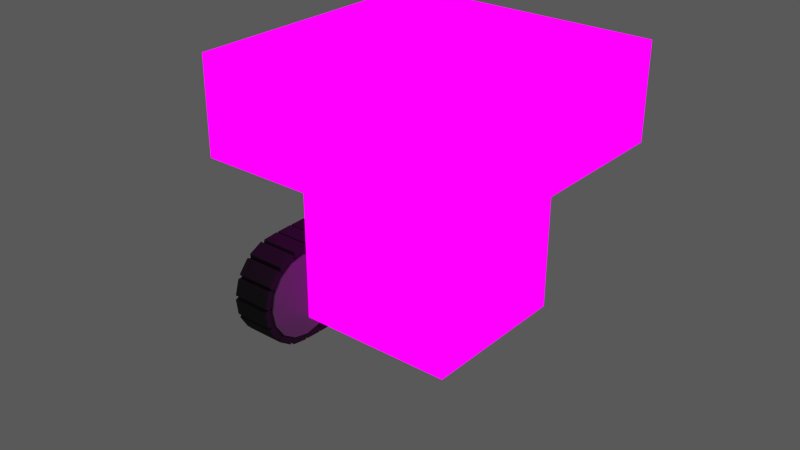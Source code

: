 # Source: Placel-4.blend  (saved by Blender 2.75.0; exported with 4.5.12 LTS)
import bpy
from mathutils import Matrix  # noqa: F401  (used for matrix-valued properties, if any)

bpy.ops.wm.read_factory_settings(use_empty=True)
scene = bpy.context.scene
scene.name = 'Scene'

# ---- collections
col_collection_1 = bpy.data.collections.new('Collection 1'); scene.collection.children.link(col_collection_1)
col_collection_1.hide_render = True
col_collection_1.hide_viewport = True
col_collection_2 = bpy.data.collections.new('Collection 2'); scene.collection.children.link(col_collection_2)
col_collection_3 = bpy.data.collections.new('Collection 3'); scene.collection.children.link(col_collection_3)

# ---- images (referenced by path relative to the original .blend; pixels are not part of the script)
import os
ASSET_DIR = os.environ.get("B2B_ASSET_DIR", "")  # directory of the original .blend (textures are referenced by path, not embedded)
HERE = os.path.dirname(os.path.abspath(__file__))  # packed textures are extracted next to this script under _unpacked/

def load_image(name, relpath, width, height, colorspace="sRGB"):
    """Load a texture the original file referenced (path relative to the .blend, or extracted next to this script)."""
    p = next((c for c in (os.path.join(HERE, relpath), os.path.join(ASSET_DIR, relpath)) if relpath and os.path.exists(c)), "")
    if p:
        img = bpy.data.images.load(p, check_existing=True)
        img.name = name
    else:  # same state as the original file: an image datablock whose file is absent (Cycles renders it pink)
        img = bpy.data.images.new(name, width, height)
        img.source = "FILE"
        img.filepath = "//" + (relpath or name)
    img.colorspace_settings.name = colorspace
    return img
img_untitled_001 = load_image('Untitled.001', 'WheelColor.png', 1024, 1024, 'sRGB')
img_bodyhead = load_image('BodyHead', 'BodyHead.png', 1024, 1024, 'sRGB')
img_treads = load_image('Treads', '', 1024, 1024, 'sRGB')

# ---- materials (node trees are filled in below, after node groups)
mat_rims = bpy.data.materials.new('Rims')
mat_rims.alpha_threshold = 0.0
mat_rims.diffuse_color = (0.2203, 0.2203, 0.2203, 1.0)
mat_rims.roughness = 0.5
mat_rims.specular_intensity = 0.0
mat_body = bpy.data.materials.new('Body')
mat_body.alpha_threshold = 0.0
mat_body.roughness = 0.5
mat_eyes = bpy.data.materials.new('Eyes')
mat_eyes.alpha_threshold = 0.0
mat_eyes.roughness = 0.5
mat_rubbertread = bpy.data.materials.new('RubberTread')
mat_rubbertread.alpha_threshold = 0.0
mat_rubbertread.diffuse_color = (0.04203, 0.04203, 0.04203, 1.0)
mat_rubbertread.roughness = 0.5
mat_rubbertread.specular_intensity = 0.0

# ---- material node trees
mat_body.use_nodes = True; mat_body.node_tree.nodes.clear()
_N = mat_body.node_tree.nodes; _L = mat_body.node_tree.links
n0 = _N.new('ShaderNodeOutputMaterial'); n0.name = 'Material Output'; n0.location = (300, 300)
n1 = _N.new('ShaderNodeBsdfDiffuse'); n1.name = 'Diffuse BSDF'; n1.location = (10, 300)
n1.inputs[0].default_value = (0.3757, 0.2973, 0.217, 1.0)
n2 = _N.new('ShaderNodeTexImage'); n2.name = 'Image Texture'; n2.location = (-299, 351)
n2.width = 140
n2.image = img_bodyhead
n3 = _N.new('ShaderNodeEmission'); n3.name = 'Emission'; n3.location = (37, 414)
_L.new(n2.outputs[0], n3.inputs[0])
_L.new(n3.outputs[0], n0.inputs[0])
n0.is_active_output = True
mat_eyes.use_nodes = True; mat_eyes.node_tree.nodes.clear()
_N = mat_eyes.node_tree.nodes; _L = mat_eyes.node_tree.links
n0 = _N.new('ShaderNodeOutputMaterial'); n0.name = 'Material Output'; n0.location = (300, 300)
n1 = _N.new('ShaderNodeBsdfDiffuse'); n1.name = 'Diffuse BSDF'; n1.location = (10, 300)
n1.inputs[0].default_value = (1.0, 0.8027, 0.0, 1.0)
n2 = _N.new('ShaderNodeTexImage'); n2.name = 'Image Texture'; n2.location = (-299, 351)
n2.width = 140
n2.image = img_bodyhead
n3 = _N.new('ShaderNodeEmission'); n3.name = 'Emission'; n3.location = (-31, 432)
_L.new(n2.outputs[0], n3.inputs[0])
_L.new(n3.outputs[0], n0.inputs[0])
n0.is_active_output = True

# ---- world
world_world = bpy.data.worlds.new('World'); scene.world = world_world
world_world.use_nodes = True; world_world.node_tree.nodes.clear()
_N = world_world.node_tree.nodes; _L = world_world.node_tree.links
n0 = _N.new('ShaderNodeOutputWorld'); n0.name = 'World Output'; n0.location = (300, 300)
n1 = _N.new('ShaderNodeBackground'); n1.name = 'Background'; n1.location = (10, 300)
n1.inputs[0].default_value = (1.0, 0.9916, 0.9916, 1.0)
n1.inputs[1].default_value = 0.1
_L.new(n1.outputs[0], n0.inputs[0])
n0.is_active_output = True
world_world.color = (0.05088, 0.05088, 0.05088)
world_world.use_sun_shadow = False
world_world.sun_shadow_jitter_overblur = 0.0
world_world.cycles.sampling_method = 'MANUAL'
world_world.cycles.sample_map_resolution = 256
world_world.light_settings.ao_factor = 0.3

# ---- meshes
me_cylinder_002 = bpy.data.meshes.new('Cylinder.002')
me_cylinder_002.from_pydata([(-0.1695, 0.4507, 3.353e-08), (0.3655, 0.535, 9.313e-08), (-0.1695, 0.4164, -0.1725), (0.3655, 0.4943, -0.2047), (-0.1695, 0.3187, -0.3187), (0.3655, 0.3783, -0.3783), (-0.1695, 0.1725, -0.4164), (0.3655, 0.2047, -0.4943), (-0.1695, 0.0, -0.4507), (0.3655, 0.0, -0.535), (-0.1695, -0.1725, -0.4164), (0.3655, -0.2047, -0.4943), (-0.1695, -0.3187, -0.3187), (0.3655, -0.3783, -0.3783), (-0.1695, -0.4164, -0.1725), (0.3655, -0.4943, -0.2047), (-0.1695, -0.4507, -5.588e-08), (0.3655, -0.535, 3.353e-08), (-0.1695, -0.4164, 0.1725), (0.3655, -0.4943, 0.2047), (-0.1695, -0.3187, 0.3187), (0.3655, -0.3783, 0.3783), (-0.1695, -0.1725, 0.4164), (0.3655, -0.2047, 0.4943), (-0.1695, 0.0, 0.4507), (0.3655, 0.0, 0.535), (-0.1695, 0.1725, 0.4164), (0.3655, 0.2047, 0.4943), (-0.1695, 0.3187, 0.3187), (0.3655, 0.3783, 0.3783), (-0.1695, 0.4164, 0.1725), (0.3655, 0.4943, 0.2047), (-0.1695, 0.535, 3.353e-08), (-0.1695, 0.4943, -0.2047), (-0.1695, 0.3783, -0.3783), (-0.1695, 0.2047, -0.4943), (-0.1695, 0.0, -0.535), (-0.1695, -0.2047, -0.4943), (-0.1695, -0.3783, -0.3783), (-0.1695, -0.4943, -0.2047), (-0.1695, -0.535, -5.588e-08), (-0.1695, -0.4943, 0.2047), (-0.1695, -0.3783, 0.3783), (-0.1695, -0.2047, 0.4943), (-0.1695, 0.0, 0.535), (-0.1695, 0.2047, 0.4943), (-0.1695, 0.3783, 0.3783), (-0.1695, 0.4943, 0.2047), (0.02928, 0.1847, 9.313e-08), (0.02928, 0.1707, -0.0707), (0.02928, 0.1306, -0.1306), (0.02928, 0.0707, -0.1707), (0.02928, 0.0, -0.1847), (0.02928, -0.0707, -0.1707), (0.02928, -0.1306, -0.1306), (0.02928, -0.1707, -0.0707), (0.02928, -0.1847, -5.588e-08), (0.02928, -0.1707, 0.0707), (0.02928, -0.1306, 0.1306), (0.02928, -0.0707, 0.1707), (0.02928, -1.192e-07, 0.1847), (0.02928, 0.0707, 0.1707), (0.02928, 0.1306, 0.1306), (0.02928, 0.1707, 0.0707), (0.02928, 0.4507, 3.353e-08), (0.02928, 0.4164, -0.1725), (0.02928, 0.3187, -0.3187), (0.02928, 0.1725, -0.4164), (0.02928, 0.0, -0.4507), (0.02928, -0.1725, -0.4164), (0.02928, -0.3187, -0.3187), (0.02928, -0.4164, -0.1725), (0.02928, -0.4507, -5.588e-08), (0.02928, -0.4164, 0.1725), (0.02928, -0.3187, 0.3187), (0.02928, -0.1725, 0.4164), (0.02928, 0.0, 0.4507), (0.02928, 0.1725, 0.4164), (0.02928, 0.3187, 0.3187), (0.02928, 0.4164, 0.1725), (-0.08502, 0.1847, 3.353e-08), (-0.08502, 0.1707, -0.0707), (-0.08502, 0.1306, -0.1306), (-0.08502, 0.0707, -0.1707), (-0.08502, 0.0, -0.1847), (-0.08502, -0.0707, -0.1707), (-0.08502, -0.1306, -0.1306), (-0.08502, -0.1707, -0.0707), (-0.08502, -0.1847, -8.568e-08), (-0.08502, -0.1707, 0.0707), (-0.08502, -0.1306, 0.1306), (-0.08502, -0.0707, 0.1707), (-0.08502, -5.96e-08, 0.1847), (-0.08502, 0.0707, 0.1707), (-0.08502, 0.1306, 0.1306), (-0.08502, 0.1707, 0.0707)], [], [(32, 1, 3, 33), (33, 3, 5, 34), (34, 5, 7, 35), (35, 7, 9, 36), (36, 9, 11, 37), (37, 11, 13, 38), (38, 13, 15, 39), (39, 15, 17, 40), (40, 17, 19, 41), (41, 19, 21, 42), (42, 21, 23, 43), (43, 23, 25, 44), (44, 25, 27, 45), (45, 27, 29, 46), (3, 1, 31, 29, 27, 25, 23, 21, 19, 17, 15, 13, 11, 9, 7, 5), (47, 31, 1, 32), (46, 29, 31, 47), (2, 0, 32, 33), (4, 2, 33, 34), (6, 4, 34, 35), (8, 6, 35, 36), (10, 8, 36, 37), (12, 10, 37, 38), (14, 12, 38, 39), (16, 14, 39, 40), (18, 16, 40, 41), (20, 18, 41, 42), (22, 20, 42, 43), (24, 22, 43, 44), (26, 24, 44, 45), (28, 26, 45, 46), (30, 28, 46, 47), (0, 30, 47, 32), (52, 53, 85, 84), (24, 26, 77, 76), (26, 28, 78, 77), (0, 2, 65, 64), (28, 30, 79, 78), (2, 4, 66, 65), (30, 0, 64, 79), (4, 6, 67, 66), (6, 8, 68, 67), (8, 10, 69, 68), (10, 12, 70, 69), (12, 14, 71, 70), (14, 16, 72, 71), (16, 18, 73, 72), (18, 20, 74, 73), (20, 22, 75, 74), (22, 24, 76, 75), (49, 48, 64, 65), (50, 49, 65, 66), (51, 50, 66, 67), (52, 51, 67, 68), (53, 52, 68, 69), (54, 53, 69, 70), (55, 54, 70, 71), (56, 55, 71, 72), (57, 56, 72, 73), (58, 57, 73, 74), (59, 58, 74, 75), (60, 59, 75, 76), (61, 60, 76, 77), (62, 61, 77, 78), (63, 62, 78, 79), (48, 63, 79, 64), (80, 81, 82, 83, 84, 85, 86, 87, 88, 89, 90, 91, 92, 93, 94, 95), (53, 54, 86, 85), (54, 55, 87, 86), (55, 56, 88, 87), (56, 57, 89, 88), (57, 58, 90, 89), (58, 59, 91, 90), (59, 60, 92, 91), (60, 61, 93, 92), (61, 62, 94, 93), (48, 49, 81, 80), (62, 63, 95, 94), (49, 50, 82, 81), (63, 48, 80, 95), (50, 51, 83, 82), (51, 52, 84, 83)])
_uv = me_cylinder_002.uv_layers.new(name='UVMap')
_uv.uv.foreach_set('vector', [0.8997, 0.8241, 0.6779, 0.8241, 0.6779, 0.7413, 0.8997, 0.7413, 0.8997, 0.7413, 0.6779, 0.7413, 0.6779, 0.6648, 0.8997, 0.6648, 0.4477, 0.7234, 0.6696, 0.7234, 0.6696, 0.7999, 0.4477, 0.7999, 0.4477, 0.7999, 0.6696, 0.7999, 0.6696, 0.8826, 0.4477, 0.8826, 0.4477, 0.8826, 0.6696, 0.8826, 0.6696, 0.9591, 0.4477, 0.9591, 0.8997, 0.6569, 0.6779, 0.6569, 0.6779, 0.5804, 0.8997, 0.5804, 0.8997, 0.5804, 0.6779, 0.5804, 0.6779, 0.4976, 0.8997, 0.4976, 0.8997, 0.4976, 0.6779, 0.4976, 0.6779, 0.4211, 0.8997, 0.4211, 0.8997, 0.4211, 0.6779, 0.4211, 0.6779, 0.3626, 0.8997, 0.3626, 0.4477, 0.3626, 0.6696, 0.3626, 0.6696, 0.4211, 0.4477, 0.4211, 0.4477, 0.4211, 0.6696, 0.4211, 0.6696, 0.4976, 0.4477, 0.4976, 0.4477, 0.4976, 0.6696, 0.4976, 0.6696, 0.5804, 0.4477, 0.5804, 0.4477, 0.5804, 0.6696, 0.5804, 0.6696, 0.6569, 0.4477, 0.6569, 0.4477, 0.6569, 0.6696, 0.6569, 0.6696, 0.7154, 0.4477, 0.7154, 0.0985, 0.8127, 0.03728, 0.7541, 0.004147, 0.6776, 0.004147, 0.5949, 0.03728, 0.5184, 0.0985, 0.4598, 0.1785, 0.4281, 0.2651, 0.4281, 0.345, 0.4598, 0.4063, 0.5184, 0.4394, 0.5949, 0.4394, 0.6776, 0.4063, 0.7541, 0.345, 0.8127, 0.2651, 0.8444, 0.1785, 0.8444, 0.8997, 0.9006, 0.6779, 0.9006, 0.6779, 0.8241, 0.8997, 0.8241, 0.8997, 0.9591, 0.6779, 0.9591, 0.6779, 0.9006, 0.8997, 0.9006, 0.1853, 0.3874, 0.2582, 0.3874, 0.2651, 0.4202, 0.1785, 0.4202, 0.1179, 0.3607, 0.1853, 0.3874, 0.1785, 0.4202, 0.0985, 0.3885, 0.06634, 0.3114, 0.1179, 0.3607, 0.0985, 0.3885, 0.03728, 0.33, 0.03843, 0.247, 0.06634, 0.3114, 0.03728, 0.33, 0.004147, 0.2535, 0.03843, 0.1772, 0.03843, 0.247, 0.004147, 0.2535, 0.004147, 0.1707, 0.06634, 0.1128, 0.03843, 0.1772, 0.004147, 0.1707, 0.03728, 0.09419, 0.1179, 0.06344, 0.06634, 0.1128, 0.03728, 0.09419, 0.0985, 0.03565, 0.1853, 0.03675, 0.1179, 0.06344, 0.0985, 0.03565, 0.1785, 0.003966, 0.2582, 0.03675, 0.1853, 0.03675, 0.1785, 0.003966, 0.2651, 0.003966, 0.3256, 0.06344, 0.2582, 0.03675, 0.2651, 0.003966, 0.345, 0.03565, 0.3772, 0.1128, 0.3256, 0.06344, 0.345, 0.03565, 0.4063, 0.09419, 0.4051, 0.1772, 0.3772, 0.1128, 0.4063, 0.09419, 0.4394, 0.1707, 0.4051, 0.247, 0.4051, 0.1772, 0.4394, 0.1707, 0.4394, 0.2535, 0.3772, 0.3114, 0.4051, 0.247, 0.4394, 0.2535, 0.4063, 0.33, 0.3256, 0.3607, 0.3772, 0.3114, 0.4063, 0.33, 0.345, 0.3885, 0.2582, 0.3874, 0.3256, 0.3607, 0.345, 0.3885, 0.2651, 0.4202, 0.2741, 0.8787, 0.2741, 0.8523, 0.3215, 0.8523, 0.3215, 0.8787, 0.9959, 0.1382, 0.9959, 0.2026, 0.9134, 0.2026, 0.9134, 0.1382, 0.9905, 0.3626, 0.9905, 0.427, 0.908, 0.427, 0.908, 0.3626, 0.9905, 0.5612, 0.9905, 0.6105, 0.908, 0.6105, 0.908, 0.5612, 0.9905, 0.427, 0.9905, 0.4968, 0.908, 0.4968, 0.908, 0.427, 0.8227, 0.3012, 0.8227, 0.2519, 0.9051, 0.2519, 0.9051, 0.3012, 0.9905, 0.4968, 0.9905, 0.5612, 0.908, 0.5612, 0.908, 0.4968, 0.8227, 0.2519, 0.8227, 0.1875, 0.9051, 0.1875, 0.9051, 0.2519, 0.8227, 0.1875, 0.8227, 0.1177, 0.9051, 0.1177, 0.9051, 0.1875, 0.8227, 0.1177, 0.8227, 0.05329, 0.9051, 0.05329, 0.9051, 0.1177, 0.8227, 0.05329, 0.8227, 0.003966, 0.9051, 0.003966, 0.9051, 0.05329, 0.908, 0.8664, 0.908, 0.8171, 0.9905, 0.8171, 0.9905, 0.8664, 0.908, 0.8171, 0.908, 0.7526, 0.9905, 0.7526, 0.9905, 0.8171, 0.908, 0.7526, 0.908, 0.6829, 0.9905, 0.6829, 0.9905, 0.7526, 0.908, 0.6829, 0.908, 0.6185, 0.9905, 0.6185, 0.9905, 0.6829, 0.9959, 0.003966, 0.9959, 0.06841, 0.9134, 0.06841, 0.9134, 0.003966, 0.9959, 0.06841, 0.9959, 0.1382, 0.9134, 0.1382, 0.9134, 0.06841, 0.646, 0.2512, 0.6736, 0.2402, 0.7349, 0.3279, 0.6675, 0.3546, 0.6161, 0.2512, 0.646, 0.2512, 0.6675, 0.3546, 0.5946, 0.3546, 0.5885, 0.2402, 0.6161, 0.2512, 0.5946, 0.3546, 0.5272, 0.3279, 0.5673, 0.22, 0.5885, 0.2402, 0.5272, 0.3279, 0.4756, 0.2786, 0.5559, 0.1936, 0.5673, 0.22, 0.4756, 0.2786, 0.4477, 0.2142, 0.5559, 0.165, 0.5559, 0.1936, 0.4477, 0.2142, 0.4477, 0.1444, 0.5673, 0.1386, 0.5559, 0.165, 0.4477, 0.1444, 0.4756, 0.07998, 0.5885, 0.1184, 0.5673, 0.1386, 0.4756, 0.07998, 0.5272, 0.03066, 0.6161, 0.1074, 0.5885, 0.1184, 0.5272, 0.03066, 0.5946, 0.003966, 0.646, 0.1074, 0.6161, 0.1074, 0.5946, 0.003966, 0.6675, 0.003966, 0.6736, 0.1184, 0.646, 0.1074, 0.6675, 0.003966, 0.7349, 0.03066, 0.6947, 0.1386, 0.6736, 0.1184, 0.7349, 0.03066, 0.7865, 0.07998, 0.7062, 0.165, 0.6947, 0.1386, 0.7865, 0.07998, 0.8144, 0.1444, 0.7062, 0.1936, 0.7062, 0.165, 0.8144, 0.1444, 0.8144, 0.2142, 0.6947, 0.22, 0.7062, 0.1936, 0.8144, 0.2142, 0.7865, 0.2786, 0.6736, 0.2402, 0.6947, 0.22, 0.7865, 0.2786, 0.7349, 0.3279, 0.1219, 0.9851, 0.09424, 0.996, 0.06435, 0.996, 0.03673, 0.9851, 0.01559, 0.9649, 0.004147, 0.9385, 0.004147, 0.9099, 0.01559, 0.8835, 0.03673, 0.8632, 0.06435, 0.8523, 0.09424, 0.8523, 0.1219, 0.8632, 0.143, 0.8835, 0.1544, 0.9099, 0.1544, 0.9385, 0.143, 0.9649, 0.2184, 0.9539, 0.2184, 0.9275, 0.2658, 0.9275, 0.2658, 0.9539, 0.2184, 0.9275, 0.2184, 0.8989, 0.2658, 0.8989, 0.2658, 0.9275, 0.2184, 0.8989, 0.2184, 0.8725, 0.2658, 0.8725, 0.2658, 0.8989, 0.2184, 0.8725, 0.2184, 0.8523, 0.2658, 0.8523, 0.2658, 0.8725, 0.9608, 0.2105, 0.9608, 0.2308, 0.9134, 0.2308, 0.9134, 0.2105, 0.9608, 0.2308, 0.9608, 0.2572, 0.9134, 0.2572, 0.9134, 0.2308, 0.9608, 0.2572, 0.9608, 0.2858, 0.9134, 0.2858, 0.9134, 0.2572, 0.9608, 0.2858, 0.9608, 0.3122, 0.9134, 0.3122, 0.9134, 0.2858, 0.9608, 0.3122, 0.9608, 0.3324, 0.9134, 0.3324, 0.9134, 0.3122, 0.2101, 0.8989, 0.2101, 0.9275, 0.1627, 0.9275, 0.1627, 0.8989, 0.2101, 0.8523, 0.2101, 0.8725, 0.1627, 0.8725, 0.1627, 0.8523, 0.2101, 0.9275, 0.2101, 0.9539, 0.1627, 0.9539, 0.1627, 0.9275, 0.2101, 0.8725, 0.2101, 0.8989, 0.1627, 0.8989, 0.1627, 0.8725, 0.2741, 0.9337, 0.2741, 0.9073, 0.3215, 0.9073, 0.3215, 0.9337, 0.2741, 0.9073, 0.2741, 0.8787, 0.3215, 0.8787, 0.3215, 0.9073])
me_cylinder_002.materials.append(mat_rims)
me_cylinder_002.use_remesh_preserve_volume = False
me_cylinder_002.use_remesh_preserve_attributes = False
me_cylinder_002.use_mirror_vertex_groups = False
me_cylinder_002.update()
me_cube = bpy.data.meshes.new('Cube')
me_cube.from_pydata([(-1.0, -1.0, 0.2), (-1.0, -1.0, 2.2), (-1.0, 1.0, 0.2), (-1.0, 1.0, 2.2), (1.0, -1.0, 0.2), (1.0, -1.0, 2.2), (1.0, 1.0, 0.2), (1.0, 1.0, 2.2), (-1.7, -1.7, 2.3), (-1.7, -1.7, 3.5), (-1.7, 1.7, 2.3), (-1.7, 1.7, 3.5), (1.7, -1.7, 2.3), (1.7, -1.7, 3.5), (1.7, 1.7, 2.3), (1.7, 1.7, 3.5), (-1.334, 1.7, 3.5), (1.334, 1.7, 3.5), (1.334, 1.7, 2.3), (-1.334, 1.7, 2.3), (1.334, -1.7, 3.5), (-1.334, -1.7, 3.5), (-1.334, -1.7, 2.3), (1.334, -1.7, 2.3), (-1.7, -1.7, 2.422), (-1.7, -1.7, 2.591), (-1.7, -1.7, 2.706), (-1.7, 1.7, 2.706), (-1.7, 1.7, 2.591), (-1.7, 1.7, 2.422), (1.7, 1.7, 2.706), (1.7, 1.7, 2.591), (1.7, 1.7, 2.422), (1.7, -1.7, 2.706), (1.7, -1.7, 2.591), (1.7, -1.7, 2.422), (1.333, -1.7, 2.709), (1.334, -1.7, 2.591), (1.339, -1.7, 2.432), (-1.333, -1.7, 2.709), (-1.334, -1.7, 2.591), (-1.339, -1.7, 2.432), (-1.334, 1.7, 2.706), (-1.334, 1.7, 2.591), (-1.334, 1.7, 2.422), (1.334, 1.7, 2.706), (1.334, 1.7, 2.591), (1.334, 1.7, 2.422), (-1.52, 1.7, 2.3), (-1.52, -1.7, 3.5), (-1.52, 1.7, 3.5), (-1.52, -1.7, 2.3), (-1.52, 1.7, 2.706), (-1.52, 1.7, 2.591), (-1.52, 1.7, 2.422), (-1.431, -1.7, 2.671), (-1.52, -1.7, 2.591), (-1.436, -1.7, 2.475), (1.52, 1.7, 3.5), (1.52, -1.7, 2.3), (1.52, 1.7, 2.3), (1.52, -1.7, 3.5), (1.431, -1.7, 2.671), (1.474, -1.7, 2.574), (1.436, -1.7, 2.475), (1.52, 1.7, 2.706), (1.52, 1.7, 2.591), (1.52, 1.7, 2.422), (-1.152, 1.7, 3.5), (1.152, 1.7, 3.5), (1.152, 1.7, 2.3), (-1.152, 1.7, 2.3), (1.152, -1.7, 3.5), (-1.152, -1.7, 3.5), (-1.152, -1.7, 2.3), (1.152, -1.7, 2.3), (1.152, 1.7, 2.706), (-1.152, 1.7, 2.706), (1.152, 1.7, 2.591), (-1.152, 1.7, 2.591), (1.152, 1.7, 2.422), (-1.152, 1.7, 2.422), (-1.236, -1.7, 2.666), (1.236, -1.7, 2.666), (-1.152, -1.7, 2.591), (1.152, -1.7, 2.591), (-1.24, -1.7, 2.47), (1.24, -1.7, 2.47), (-1.52, -1.7, 2.706), (-1.334, -1.7, 2.706), (-1.52, -1.7, 2.422), (-1.334, -1.7, 2.422), (-1.474, -1.7, 2.574), (-1.152, -1.7, 2.706), (-1.152, -1.7, 2.422), (-1.197, -1.7, 2.567), (1.152, -1.7, 2.706), (1.334, -1.7, 2.706), (1.152, -1.7, 2.422), (1.334, -1.7, 2.422), (1.52, -1.7, 2.706), (1.52, -1.7, 2.422), (1.52, -1.7, 2.591), (1.197, -1.7, 2.567)], [], [(1, 3, 2, 0), (3, 7, 6, 2), (7, 5, 4, 6), (5, 1, 0, 4), (0, 2, 6, 4), (5, 7, 3, 1), (24, 29, 10, 8), (67, 32, 14, 60), (32, 35, 12, 14), (90, 24, 8, 51), (59, 60, 14, 12), (49, 50, 11, 9), (61, 58, 17, 20), (73, 68, 16, 21), (51, 48, 19, 22), (75, 70, 18, 23), (101, 99, 23, 59), (94, 91, 22, 74), (54, 44, 19, 48), (80, 47, 18, 70), (69, 17, 45, 76), (76, 45, 46, 78), (78, 46, 47, 80), (50, 16, 42, 52), (52, 42, 43, 53), (53, 43, 44, 54), (73, 21, 89, 93), (82, 39, 40, 95), (95, 40, 41, 86), (61, 20, 97, 100), (62, 36, 37, 63), (63, 37, 38, 64), (49, 9, 26, 88), (88, 26, 25, 56), (56, 25, 24, 90), (15, 13, 33, 30), (30, 33, 34, 31), (31, 34, 35, 32), (58, 15, 30, 65), (65, 30, 31, 66), (66, 31, 32, 67), (9, 11, 27, 26), (26, 27, 28, 25), (25, 28, 29, 24), (40, 92, 57, 41), (39, 55, 92, 40), (21, 49, 88, 89), (28, 53, 54, 29), (27, 52, 53, 28), (11, 50, 52, 27), (29, 54, 48, 10), (8, 10, 48, 51), (21, 16, 50, 49), (91, 90, 51, 22), (46, 66, 67, 47), (45, 65, 66, 46), (17, 58, 65, 45), (34, 102, 101, 35), (33, 100, 102, 34), (13, 61, 100, 33), (35, 101, 59, 12), (13, 15, 58, 61), (23, 18, 60, 59), (47, 67, 60, 18), (37, 103, 87, 38), (85, 84, 94, 98), (36, 83, 103, 37), (96, 93, 84, 85), (20, 72, 96, 97), (72, 73, 93, 96), (43, 79, 81, 44), (79, 78, 80, 81), (42, 77, 79, 43), (77, 76, 78, 79), (16, 68, 77, 42), (68, 69, 76, 77), (44, 81, 71, 19), (81, 80, 70, 71), (99, 98, 75, 23), (98, 94, 74, 75), (22, 19, 71, 74), (74, 71, 70, 75), (20, 17, 69, 72), (72, 69, 68, 73), (55, 39, 89, 88), (41, 57, 90, 91), (57, 92, 56, 90), (92, 55, 88, 56), (39, 82, 93, 89), (86, 41, 91, 94), (95, 86, 94, 84), (82, 95, 84, 93), (83, 36, 97, 96), (38, 87, 98, 99), (36, 62, 100, 97), (64, 38, 99, 101), (63, 64, 101, 102), (62, 63, 102, 100), (87, 103, 85, 98), (103, 83, 96, 85)])
me_cube.polygons.foreach_set('material_index', [0, 0, 0, 0, 0, 0, 0, 0, 0, 0, 0, 0, 0, 0, 0, 0, 0, 0, 0, 0, 0, 0, 0, 0, 0, 0, 0, 1, 1, 0, 1, 1, 0, 0, 0, 0, 0, 0, 0, 0, 0, 0, 0, 0, 1, 1, 0, 0, 0, 0, 0, 0, 0, 0, 0, 0, 0, 0, 0, 0, 0, 0, 0, 0, 1, 0, 1, 0, 0, 0, 0, 0, 0, 0, 0, 0, 0, 0, 0, 0, 0, 0, 0, 0, 0, 0, 0, 0, 0, 0, 0, 0, 0, 0, 0, 0, 0, 0, 0, 0])
_uv = me_cube.uv_layers.new(name='UVMap')
_uv.uv.foreach_set('vector', [0.7679, 0.2269, 0.7679, 0.001129, 0.9922, 0.001129, 0.9922, 0.2269, 0.5482, 0.8409, 0.5482, 0.6151, 0.7724, 0.6151, 0.7724, 0.8409, 0.5482, 0.6129, 0.5482, 0.3871, 0.7724, 0.3871, 0.7724, 0.6129, 0.7747, 0.3871, 0.9989, 0.3871, 0.9989, 0.6129, 0.7747, 0.6129, 0.4518, 0.9989, 0.2276, 0.9989, 0.2276, 0.7731, 0.4518, 0.7731, 0.001121, 0.7731, 0.2253, 0.7731, 0.2253, 0.9989, 0.001121, 0.9989, 0.2587, 0.7709, 0.2587, 0.3871, 0.2724, 0.3871, 0.2724, 0.7709, 0.01482, 0.7506, 0.01482, 0.7709, 0.001121, 0.7709, 0.001121, 0.7506, 0.3955, 0.7709, 0.3955, 0.3871, 0.4092, 0.3871, 0.4092, 0.7709, 0.5323, 0.4074, 0.5323, 0.3871, 0.546, 0.3871, 0.546, 0.4074, 0.02127, 0.001129, 0.02127, 0.3849, 0.001121, 0.3849, 0.001121, 0.001129, 0.7455, 0.3849, 0.7455, 0.001129, 0.7657, 0.001129, 0.7657, 0.3849, 0.4047, 0.3849, 0.4047, 0.001129, 0.4255, 0.001129, 0.4255, 0.3849, 0.7043, 0.3849, 0.7043, 0.001129, 0.7247, 0.001129, 0.7247, 0.3849, 0.3621, 0.001129, 0.3621, 0.3849, 0.3413, 0.3849, 0.3413, 0.001129, 0.06254, 0.001129, 0.06254, 0.3849, 0.0421, 0.3849, 0.0421, 0.001129, 0.5323, 0.7506, 0.5323, 0.7296, 0.546, 0.7296, 0.546, 0.7506, 0.5323, 0.449, 0.5323, 0.4284, 0.546, 0.4284, 0.546, 0.449, 0.01482, 0.4074, 0.01482, 0.4284, 0.001121, 0.4284, 0.001121, 0.4074, 0.01482, 0.709, 0.01482, 0.7296, 0.001121, 0.7296, 0.001121, 0.709, 0.1357, 0.709, 0.1357, 0.7296, 0.04666, 0.7296, 0.04666, 0.709, 0.04666, 0.709, 0.04666, 0.7296, 0.03371, 0.7296, 0.03371, 0.709, 0.03371, 0.709, 0.03371, 0.7296, 0.01482, 0.7296, 0.01482, 0.709, 0.1357, 0.4074, 0.1357, 0.4284, 0.04666, 0.4284, 0.04666, 0.4074, 0.04666, 0.4074, 0.04666, 0.4284, 0.03371, 0.4284, 0.03371, 0.4074, 0.03371, 0.4074, 0.03371, 0.4284, 0.01482, 0.4284, 0.01482, 0.4074, 0.4114, 0.449, 0.4114, 0.4284, 0.5004, 0.4284, 0.5004, 0.449, 0.5049, 0.4396, 0.5001, 0.4286, 0.5134, 0.4284, 0.516, 0.4439, 0.516, 0.4439, 0.5134, 0.4284, 0.5311, 0.4279, 0.5268, 0.439, 0.4114, 0.7506, 0.4114, 0.7296, 0.5004, 0.7296, 0.5004, 0.7506, 0.5044, 0.7406, 0.5001, 0.7294, 0.5134, 0.7296, 0.5152, 0.7454, 0.5152, 0.7454, 0.5134, 0.7296, 0.5311, 0.7301, 0.5263, 0.7411, 0.4114, 0.4074, 0.4114, 0.3871, 0.5004, 0.3871, 0.5004, 0.4074, 0.5004, 0.4074, 0.5004, 0.3871, 0.5134, 0.3871, 0.5134, 0.4074, 0.5134, 0.4074, 0.5134, 0.3871, 0.5323, 0.3871, 0.5323, 0.4074, 0.2747, 0.7709, 0.2747, 0.3871, 0.3636, 0.3871, 0.3636, 0.7709, 0.3636, 0.7709, 0.3636, 0.3871, 0.3766, 0.3871, 0.3766, 0.7709, 0.3766, 0.7709, 0.3766, 0.3871, 0.3955, 0.3871, 0.3955, 0.7709, 0.1357, 0.7506, 0.1357, 0.7709, 0.04666, 0.7709, 0.04666, 0.7506, 0.04666, 0.7506, 0.04666, 0.7709, 0.03371, 0.7709, 0.03371, 0.7506, 0.03371, 0.7506, 0.03371, 0.7709, 0.01482, 0.7709, 0.01482, 0.7506, 0.1379, 0.7709, 0.1379, 0.3871, 0.2269, 0.3871, 0.2269, 0.7709, 0.2269, 0.7709, 0.2269, 0.3871, 0.2398, 0.3871, 0.2398, 0.7709, 0.2398, 0.7709, 0.2398, 0.3871, 0.2587, 0.3871, 0.2587, 0.7709, 0.5134, 0.4284, 0.5152, 0.4126, 0.5263, 0.4169, 0.5311, 0.4279, 0.5001, 0.4286, 0.5044, 0.4174, 0.5152, 0.4126, 0.5134, 0.4284, 0.4114, 0.4284, 0.4114, 0.4074, 0.5004, 0.4074, 0.5004, 0.4284, 0.03371, 0.3871, 0.03371, 0.4074, 0.01482, 0.4074, 0.01482, 0.3871, 0.04666, 0.3871, 0.04666, 0.4074, 0.03371, 0.4074, 0.03371, 0.3871, 0.1357, 0.3871, 0.1357, 0.4074, 0.04666, 0.4074, 0.04666, 0.3871, 0.01482, 0.3871, 0.01482, 0.4074, 0.001121, 0.4074, 0.001121, 0.3871, 0.3823, 0.001129, 0.3823, 0.3849, 0.3621, 0.3849, 0.3621, 0.001129, 0.7247, 0.3849, 0.7247, 0.001129, 0.7455, 0.001129, 0.7455, 0.3849, 0.5323, 0.4284, 0.5323, 0.4074, 0.546, 0.4074, 0.546, 0.4284, 0.03371, 0.7296, 0.03371, 0.7506, 0.01482, 0.7506, 0.01482, 0.7296, 0.04666, 0.7296, 0.04666, 0.7506, 0.03371, 0.7506, 0.03371, 0.7296, 0.1357, 0.7296, 0.1357, 0.7506, 0.04666, 0.7506, 0.04666, 0.7296, 0.5134, 0.7709, 0.5134, 0.7506, 0.5323, 0.7506, 0.5323, 0.7709, 0.5004, 0.7709, 0.5004, 0.7506, 0.5134, 0.7506, 0.5134, 0.7709, 0.4114, 0.7709, 0.4114, 0.7506, 0.5004, 0.7506, 0.5004, 0.7709, 0.5323, 0.7709, 0.5323, 0.7506, 0.546, 0.7506, 0.546, 0.7709, 0.3845, 0.3849, 0.3845, 0.001129, 0.4047, 0.001129, 0.4047, 0.3849, 0.0421, 0.001129, 0.0421, 0.3849, 0.02127, 0.3849, 0.02127, 0.001129, 0.01482, 0.7296, 0.01482, 0.7506, 0.001121, 0.7506, 0.001121, 0.7296, 0.5134, 0.7296, 0.516, 0.7141, 0.5268, 0.719, 0.5311, 0.7301, 0.5134, 0.709, 0.5134, 0.449, 0.5323, 0.449, 0.5323, 0.709, 0.5001, 0.7294, 0.5049, 0.7185, 0.516, 0.7141, 0.5134, 0.7296, 0.5004, 0.709, 0.5004, 0.449, 0.5134, 0.449, 0.5134, 0.709, 0.4114, 0.7296, 0.4114, 0.709, 0.5004, 0.709, 0.5004, 0.7296, 0.4114, 0.709, 0.4114, 0.449, 0.5004, 0.449, 0.5004, 0.709, 0.03371, 0.4284, 0.03371, 0.449, 0.01482, 0.449, 0.01482, 0.4284, 0.03371, 0.449, 0.03371, 0.709, 0.01482, 0.709, 0.01482, 0.449, 0.04666, 0.4284, 0.04666, 0.449, 0.03371, 0.449, 0.03371, 0.4284, 0.04666, 0.449, 0.04666, 0.709, 0.03371, 0.709, 0.03371, 0.449, 0.1357, 0.4284, 0.1357, 0.449, 0.04666, 0.449, 0.04666, 0.4284, 0.1357, 0.449, 0.1357, 0.709, 0.04666, 0.709, 0.04666, 0.449, 0.01482, 0.4284, 0.01482, 0.449, 0.001121, 0.449, 0.001121, 0.4284, 0.01482, 0.449, 0.01482, 0.709, 0.001121, 0.709, 0.001121, 0.449, 0.5323, 0.7296, 0.5323, 0.709, 0.546, 0.709, 0.546, 0.7296, 0.5323, 0.709, 0.5323, 0.449, 0.546, 0.449, 0.546, 0.709, 0.3413, 0.001129, 0.3413, 0.3849, 0.3209, 0.3849, 0.3209, 0.001129, 0.3209, 0.001129, 0.3209, 0.3849, 0.06254, 0.3849, 0.06254, 0.001129, 0.4255, 0.3849, 0.4255, 0.001129, 0.4459, 0.001129, 0.4459, 0.3849, 0.4459, 0.3849, 0.4459, 0.001129, 0.7043, 0.001129, 0.7043, 0.3849, 0.5044, 0.4174, 0.5001, 0.4286, 0.5004, 0.4284, 0.5004, 0.4074, 0.5311, 0.4279, 0.5263, 0.4169, 0.5323, 0.4074, 0.5323, 0.4284, 0.5263, 0.4169, 0.5152, 0.4126, 0.5134, 0.4074, 0.5323, 0.4074, 0.5152, 0.4126, 0.5044, 0.4174, 0.5004, 0.4074, 0.5134, 0.4074, 0.5001, 0.4286, 0.5049, 0.4396, 0.5004, 0.449, 0.5004, 0.4284, 0.5268, 0.439, 0.5311, 0.4279, 0.5323, 0.4284, 0.5323, 0.449, 0.516, 0.4439, 0.5268, 0.439, 0.5323, 0.449, 0.5134, 0.449, 0.5049, 0.4396, 0.516, 0.4439, 0.5134, 0.449, 0.5004, 0.449, 0.5049, 0.7185, 0.5001, 0.7294, 0.5004, 0.7296, 0.5004, 0.709, 0.5311, 0.7301, 0.5268, 0.719, 0.5323, 0.709, 0.5323, 0.7296, 0.5001, 0.7294, 0.5044, 0.7406, 0.5004, 0.7506, 0.5004, 0.7296, 0.5263, 0.7411, 0.5311, 0.7301, 0.5323, 0.7296, 0.5323, 0.7506, 0.5152, 0.7454, 0.5263, 0.7411, 0.5323, 0.7506, 0.5134, 0.7506, 0.5044, 0.7406, 0.5152, 0.7454, 0.5134, 0.7506, 0.5004, 0.7506, 0.5268, 0.719, 0.516, 0.7141, 0.5134, 0.709, 0.5323, 0.709, 0.516, 0.7141, 0.5049, 0.7185, 0.5004, 0.709, 0.5134, 0.709])
me_cube.materials.append(mat_body)
me_cube.materials.append(mat_eyes)
me_cube.use_remesh_preserve_volume = False
me_cube.use_remesh_preserve_attributes = False
me_cube.use_mirror_vertex_groups = False
me_cube.update()
me_cylinder_003 = bpy.data.meshes.new('Cylinder.003')
me_cylinder_003.from_pydata([(0.0, 0.1363, -0.01278), (0.5, 0.1363, -0.01278), (0.5, -0.1363, -0.01305), (0.0, -0.1363, -0.01305), (0.0, 0.101, 0.08722), (0.5, 0.101, 0.08722), (0.5, -0.1013, 0.08695), (0.0, -0.1013, 0.08695)], [], [(1, 2, 3, 0), (5, 4, 7, 6), (1, 0, 4, 5), (3, 2, 6, 7), (2, 1, 5, 6), (0, 3, 7, 4)])
_uv = me_cylinder_003.uv_layers.new(name='UVMap')
_uv.uv.foreach_set('vector', [0.857, 0.5375, 0.857, 0.8603, 0.143, 0.8603, 0.143, 0.5375, 0.7142, 0.3884, 0.0001187, 0.3884, 0.0001188, 0.1488, 0.7142, 0.1488, 0.7142, 0.5372, 0.0001188, 0.5372, 0.0001187, 0.3884, 0.7142, 0.3884, 0.0001188, 0.0001187, 0.7142, 0.0001189, 0.7142, 0.1488, 0.0001188, 0.1488, 0.857, 0.8603, 0.857, 0.5375, 0.9999, 0.5791, 0.9998, 0.8187, 0.143, 0.5375, 0.143, 0.8603, 0.0002171, 0.8187, 0.0001187, 0.5791])
me_cylinder_003.materials.append(mat_rubbertread)
me_cylinder_003.use_remesh_preserve_volume = False
me_cylinder_003.use_remesh_preserve_attributes = False
me_cylinder_003.use_mirror_vertex_groups = False
me_cylinder_003.update()

# ---- curves / text
cu_track = bpy.data.curves.new('Track', 'CURVE')
cu_track.dimensions = '3D'
_sp = cu_track.splines.new('NURBS'); _sp.points.add(17)
_sp.points.foreach_set('co', [-1.55, 1.005, 1.05, 1.0, -1.55, 1.21, 1.008, 1.0, -1.55, 1.389, 0.8889, 1.0, -1.55, 1.508, 0.7105, 1.0, -1.55, 1.55, 0.5, 1.0, -1.55, 1.508, 0.2895, 1.0, -1.55, 1.389, 0.1111, 1.0, -1.55, 1.21, -0.008134, 1.0, -1.55, 1.005, -0.04976, 1.0, -1.55, -1.005, -0.04976, 1.0, -1.55, -1.21, -0.008134, 1.0, -1.55, -1.389, 0.1111, 1.0, -1.55, -1.508, 0.2895, 1.0, -1.55, -1.55, 0.5, 1.0, -1.55, -1.508, 0.7105, 1.0, -1.55, -1.389, 0.8889, 1.0, -1.55, -1.21, 1.008, 1.0, -1.55, -1.005, 1.05, 1.0])
_sp.order_v = 1
_sp.resolution_v = 0
_sp.use_cyclic_u = True
cu_track.path_duration = 64
cu_track.use_path = True
cu_track.use_path_clamp = True
cu_track.bevel_resolution = 0
cu_track.fill_mode = 'HALF'
arm_armature = bpy.data.armatures.new('Armature')  # bones are not reproduced

# ---- objects
ob_armature = bpy.data.objects.new('Armature', arm_armature)
ob_cylinder_001 = bpy.data.objects.new('Cylinder.001', me_cylinder_002)
ob_cylinder = bpy.data.objects.new('Cylinder', me_cylinder_002)
ob_cube = bpy.data.objects.new('Cube', me_cube)
ob_treadtrack = bpy.data.objects.new('TreadTrack', cu_track)
ob_tread_032 = bpy.data.objects.new('Tread.032', me_cylinder_003)
ob_tread_031 = bpy.data.objects.new('Tread.031', me_cylinder_003)
ob_tread_030 = bpy.data.objects.new('Tread.030', me_cylinder_003)
ob_tread_029 = bpy.data.objects.new('Tread.029', me_cylinder_003)
ob_tread_028 = bpy.data.objects.new('Tread.028', me_cylinder_003)
ob_tread_027 = bpy.data.objects.new('Tread.027', me_cylinder_003)
ob_tread_026 = bpy.data.objects.new('Tread.026', me_cylinder_003)
ob_tread_025 = bpy.data.objects.new('Tread.025', me_cylinder_003)
ob_tread_024 = bpy.data.objects.new('Tread.024', me_cylinder_003)
ob_tread_023 = bpy.data.objects.new('Tread.023', me_cylinder_003)
ob_tread_022 = bpy.data.objects.new('Tread.022', me_cylinder_003)
ob_tread_021 = bpy.data.objects.new('Tread.021', me_cylinder_003)
ob_tread_020 = bpy.data.objects.new('Tread.020', me_cylinder_003)
ob_tread_019 = bpy.data.objects.new('Tread.019', me_cylinder_003)
ob_tread_018 = bpy.data.objects.new('Tread.018', me_cylinder_003)
ob_tread_017 = bpy.data.objects.new('Tread.017', me_cylinder_003)
ob_tread_016 = bpy.data.objects.new('Tread.016', me_cylinder_003)
ob_tread_015 = bpy.data.objects.new('Tread.015', me_cylinder_003)
ob_tread_014 = bpy.data.objects.new('Tread.014', me_cylinder_003)
ob_tread_013 = bpy.data.objects.new('Tread.013', me_cylinder_003)
ob_tread_012 = bpy.data.objects.new('Tread.012', me_cylinder_003)
ob_tread_011 = bpy.data.objects.new('Tread.011', me_cylinder_003)
ob_tread_010 = bpy.data.objects.new('Tread.010', me_cylinder_003)
ob_tread_009 = bpy.data.objects.new('Tread.009', me_cylinder_003)
ob_tread_008 = bpy.data.objects.new('Tread.008', me_cylinder_003)
ob_tread_007 = bpy.data.objects.new('Tread.007', me_cylinder_003)
ob_tread_006 = bpy.data.objects.new('Tread.006', me_cylinder_003)
ob_tread_005 = bpy.data.objects.new('Tread.005', me_cylinder_003)
ob_tread_004 = bpy.data.objects.new('Tread.004', me_cylinder_003)
ob_tread_003 = bpy.data.objects.new('Tread.003', me_cylinder_003)
ob_tread_002 = bpy.data.objects.new('Tread.002', me_cylinder_003)
ob_tread_001 = bpy.data.objects.new('Tread.001', me_cylinder_003)
ob_tread = bpy.data.objects.new('Tread', me_cylinder_003)

# ---- transforms, parenting, visibility, modifiers, constraints
ob_armature.location = (0.0, 0.0, 0.0)
ob_armature.hide_viewport = True
ob_armature.lineart.crease_threshold = 0.0
ob_cylinder_001.location = (-1.398, -1.0, 0.5)
ob_cylinder_001.lineart.crease_threshold = 0.0
ob_cylinder.location = (-1.398, 1.0, 0.5)
ob_cylinder.lineart.crease_threshold = 0.0
ob_cube.location = (0.0, 0.0, 0.0)
ob_cube.lineart.crease_threshold = 0.0
_vg = ob_cube.vertex_groups.new(name='Body')
_vg = ob_cube.vertex_groups.new(name='Head')
ob_treadtrack.location = (0.0, 0.0, 0.0)
ob_treadtrack.lineart.crease_threshold = 0.0
ob_tread_032.location = (0.0, 0.0, 0.0)
ob_tread_032.lineart.crease_threshold = 0.0
_c = ob_tread_032.constraints.new('FOLLOW_PATH'); _c.name = 'Follow Path'
_c.target = ob_treadtrack
_c.offset = 62.0
_c.offset_factor = 1.0
_c.use_curve_follow = True
ob_tread_031.location = (0.0, 0.0, 0.0)
ob_tread_031.lineart.crease_threshold = 0.0
_c = ob_tread_031.constraints.new('FOLLOW_PATH'); _c.name = 'Follow Path'
_c.target = ob_treadtrack
_c.offset = 60.06
_c.offset_factor = 1.0
_c.use_curve_follow = True
ob_tread_030.location = (0.0, 0.0, 0.0)
ob_tread_030.lineart.crease_threshold = 0.0
_c = ob_tread_030.constraints.new('FOLLOW_PATH'); _c.name = 'Follow Path'
_c.target = ob_treadtrack
_c.offset = 58.12
_c.offset_factor = 1.0
_c.use_curve_follow = True
ob_tread_029.location = (0.0, 0.0, 0.0)
ob_tread_029.lineart.crease_threshold = 0.0
_c = ob_tread_029.constraints.new('FOLLOW_PATH'); _c.name = 'Follow Path'
_c.target = ob_treadtrack
_c.offset = 56.19
_c.offset_factor = 1.0
_c.use_curve_follow = True
ob_tread_028.location = (0.0, 0.0, 0.0)
ob_tread_028.lineart.crease_threshold = 0.0
_c = ob_tread_028.constraints.new('FOLLOW_PATH'); _c.name = 'Follow Path'
_c.target = ob_treadtrack
_c.offset = 54.25
_c.offset_factor = 1.0
_c.use_curve_follow = True
ob_tread_027.location = (0.0, 0.0, 0.0)
ob_tread_027.lineart.crease_threshold = 0.0
_c = ob_tread_027.constraints.new('FOLLOW_PATH'); _c.name = 'Follow Path'
_c.target = ob_treadtrack
_c.offset = 52.31
_c.offset_factor = 1.0
_c.use_curve_follow = True
ob_tread_026.location = (0.0, 0.0, 0.0)
ob_tread_026.lineart.crease_threshold = 0.0
_c = ob_tread_026.constraints.new('FOLLOW_PATH'); _c.name = 'Follow Path'
_c.target = ob_treadtrack
_c.offset = 50.38
_c.offset_factor = 1.0
_c.use_curve_follow = True
ob_tread_025.location = (0.0, 0.0, 0.0)
ob_tread_025.lineart.crease_threshold = 0.0
_c = ob_tread_025.constraints.new('FOLLOW_PATH'); _c.name = 'Follow Path'
_c.target = ob_treadtrack
_c.offset = 48.44
_c.offset_factor = 1.0
_c.use_curve_follow = True
ob_tread_024.location = (0.0, 0.0, 0.0)
ob_tread_024.lineart.crease_threshold = 0.0
_c = ob_tread_024.constraints.new('FOLLOW_PATH'); _c.name = 'Follow Path'
_c.target = ob_treadtrack
_c.offset = 46.5
_c.offset_factor = 1.0
_c.use_curve_follow = True
ob_tread_023.location = (0.0, 0.0, 0.0)
ob_tread_023.lineart.crease_threshold = 0.0
_c = ob_tread_023.constraints.new('FOLLOW_PATH'); _c.name = 'Follow Path'
_c.target = ob_treadtrack
_c.offset = 44.56
_c.offset_factor = 1.0
_c.use_curve_follow = True
ob_tread_022.location = (0.0, 0.0, 0.0)
ob_tread_022.lineart.crease_threshold = 0.0
_c = ob_tread_022.constraints.new('FOLLOW_PATH'); _c.name = 'Follow Path'
_c.target = ob_treadtrack
_c.offset = 42.62
_c.offset_factor = 1.0
_c.use_curve_follow = True
ob_tread_021.location = (0.0, 0.0, 0.0)
ob_tread_021.lineart.crease_threshold = 0.0
_c = ob_tread_021.constraints.new('FOLLOW_PATH'); _c.name = 'Follow Path'
_c.target = ob_treadtrack
_c.offset = 40.69
_c.offset_factor = 1.0
_c.use_curve_follow = True
ob_tread_020.location = (0.0, 0.0, 0.0)
ob_tread_020.lineart.crease_threshold = 0.0
_c = ob_tread_020.constraints.new('FOLLOW_PATH'); _c.name = 'Follow Path'
_c.target = ob_treadtrack
_c.offset = 38.75
_c.offset_factor = 1.0
_c.use_curve_follow = True
ob_tread_019.location = (0.0, 0.0, 0.0)
ob_tread_019.lineart.crease_threshold = 0.0
_c = ob_tread_019.constraints.new('FOLLOW_PATH'); _c.name = 'Follow Path'
_c.target = ob_treadtrack
_c.offset = 36.81
_c.offset_factor = 1.0
_c.use_curve_follow = True
ob_tread_018.location = (0.0, 0.0, 0.0)
ob_tread_018.lineart.crease_threshold = 0.0
_c = ob_tread_018.constraints.new('FOLLOW_PATH'); _c.name = 'Follow Path'
_c.target = ob_treadtrack
_c.offset = 34.88
_c.offset_factor = 1.0
_c.use_curve_follow = True
ob_tread_017.location = (0.0, 0.0, 0.0)
ob_tread_017.lineart.crease_threshold = 0.0
_c = ob_tread_017.constraints.new('FOLLOW_PATH'); _c.name = 'Follow Path'
_c.target = ob_treadtrack
_c.offset = 32.94
_c.offset_factor = 1.0
_c.use_curve_follow = True
ob_tread_016.location = (0.0, 0.0, 0.0)
ob_tread_016.lineart.crease_threshold = 0.0
_c = ob_tread_016.constraints.new('FOLLOW_PATH'); _c.name = 'Follow Path'
_c.target = ob_treadtrack
_c.offset = 31.0
_c.offset_factor = 1.0
_c.use_curve_follow = True
ob_tread_015.location = (0.0, 0.0, 0.0)
ob_tread_015.lineart.crease_threshold = 0.0
_c = ob_tread_015.constraints.new('FOLLOW_PATH'); _c.name = 'Follow Path'
_c.target = ob_treadtrack
_c.offset = 29.06
_c.offset_factor = 1.0
_c.use_curve_follow = True
ob_tread_014.location = (0.0, 0.0, 0.0)
ob_tread_014.lineart.crease_threshold = 0.0
_c = ob_tread_014.constraints.new('FOLLOW_PATH'); _c.name = 'Follow Path'
_c.target = ob_treadtrack
_c.offset = 27.12
_c.offset_factor = 1.0
_c.use_curve_follow = True
ob_tread_013.location = (0.0, 0.0, 0.0)
ob_tread_013.lineart.crease_threshold = 0.0
_c = ob_tread_013.constraints.new('FOLLOW_PATH'); _c.name = 'Follow Path'
_c.target = ob_treadtrack
_c.offset = 25.19
_c.offset_factor = 1.0
_c.use_curve_follow = True
ob_tread_012.location = (0.0, 0.0, 0.0)
ob_tread_012.lineart.crease_threshold = 0.0
_c = ob_tread_012.constraints.new('FOLLOW_PATH'); _c.name = 'Follow Path'
_c.target = ob_treadtrack
_c.offset = 23.25
_c.offset_factor = 1.0
_c.use_curve_follow = True
ob_tread_011.location = (0.0, 0.0, 0.0)
ob_tread_011.lineart.crease_threshold = 0.0
_c = ob_tread_011.constraints.new('FOLLOW_PATH'); _c.name = 'Follow Path'
_c.target = ob_treadtrack
_c.offset = 21.31
_c.offset_factor = 1.0
_c.use_curve_follow = True
ob_tread_010.location = (0.0, 0.0, 0.0)
ob_tread_010.lineart.crease_threshold = 0.0
_c = ob_tread_010.constraints.new('FOLLOW_PATH'); _c.name = 'Follow Path'
_c.target = ob_treadtrack
_c.offset = 19.38
_c.offset_factor = 1.0
_c.use_curve_follow = True
ob_tread_009.location = (0.0, 0.0, 0.0)
ob_tread_009.lineart.crease_threshold = 0.0
_c = ob_tread_009.constraints.new('FOLLOW_PATH'); _c.name = 'Follow Path'
_c.target = ob_treadtrack
_c.offset = 17.44
_c.offset_factor = 1.0
_c.use_curve_follow = True
ob_tread_008.location = (0.0, 0.0, 0.0)
ob_tread_008.lineart.crease_threshold = 0.0
_c = ob_tread_008.constraints.new('FOLLOW_PATH'); _c.name = 'Follow Path'
_c.target = ob_treadtrack
_c.offset = 15.5
_c.offset_factor = 1.0
_c.use_curve_follow = True
ob_tread_007.location = (0.0, 0.0, 0.0)
ob_tread_007.lineart.crease_threshold = 0.0
_c = ob_tread_007.constraints.new('FOLLOW_PATH'); _c.name = 'Follow Path'
_c.target = ob_treadtrack
_c.offset = 13.56
_c.offset_factor = 1.0
_c.use_curve_follow = True
ob_tread_006.location = (0.0, 0.0, 0.0)
ob_tread_006.lineart.crease_threshold = 0.0
_c = ob_tread_006.constraints.new('FOLLOW_PATH'); _c.name = 'Follow Path'
_c.target = ob_treadtrack
_c.offset = 11.62
_c.use_curve_follow = True
ob_tread_005.location = (0.0, 0.0, 0.0)
ob_tread_005.lineart.crease_threshold = 0.0
_c = ob_tread_005.constraints.new('FOLLOW_PATH'); _c.name = 'Follow Path'
_c.target = ob_treadtrack
_c.offset = 9.688
_c.use_curve_follow = True
ob_tread_004.location = (0.0, 0.0, 0.0)
ob_tread_004.lineart.crease_threshold = 0.0
_c = ob_tread_004.constraints.new('FOLLOW_PATH'); _c.name = 'Follow Path'
_c.target = ob_treadtrack
_c.offset = 7.75
_c.use_curve_follow = True
ob_tread_003.location = (0.0, 0.0, 0.0)
ob_tread_003.lineart.crease_threshold = 0.0
_c = ob_tread_003.constraints.new('FOLLOW_PATH'); _c.name = 'Follow Path'
_c.target = ob_treadtrack
_c.offset = 5.812
_c.use_curve_follow = True
ob_tread_002.location = (0.0, 0.0, 0.0)
ob_tread_002.lineart.crease_threshold = 0.0
_c = ob_tread_002.constraints.new('FOLLOW_PATH'); _c.name = 'Follow Path'
_c.target = ob_treadtrack
_c.offset = 3.875
_c.use_curve_follow = True
ob_tread_001.location = (0.0, 0.0, 0.0)
ob_tread_001.lineart.crease_threshold = 0.0
_c = ob_tread_001.constraints.new('FOLLOW_PATH'); _c.name = 'Follow Path'
_c.target = ob_treadtrack
_c.offset = 1.938
_c.use_curve_follow = True
ob_tread.location = (0.0, 0.0, 0.0)
ob_tread.lineart.crease_threshold = 0.0
_c = ob_tread.constraints.new('FOLLOW_PATH'); _c.name = 'Follow Path'
_c.target = ob_treadtrack
_c.use_curve_follow = True

# ---- collection membership
col_collection_1.objects.link(ob_armature)
col_collection_2.objects.link(ob_cylinder_001)
col_collection_2.objects.link(ob_cylinder)
col_collection_2.objects.link(ob_cube)
col_collection_3.objects.link(ob_treadtrack)
col_collection_3.objects.link(ob_tread_032)
col_collection_3.objects.link(ob_tread_031)
col_collection_3.objects.link(ob_tread_030)
col_collection_3.objects.link(ob_tread_029)
col_collection_3.objects.link(ob_tread_028)
col_collection_3.objects.link(ob_tread_027)
col_collection_3.objects.link(ob_tread_026)
col_collection_3.objects.link(ob_tread_025)
col_collection_3.objects.link(ob_tread_024)
col_collection_3.objects.link(ob_tread_023)
col_collection_3.objects.link(ob_tread_022)
col_collection_3.objects.link(ob_tread_021)
col_collection_3.objects.link(ob_tread_020)
col_collection_3.objects.link(ob_tread_019)
col_collection_3.objects.link(ob_tread_018)
col_collection_3.objects.link(ob_tread_017)
col_collection_3.objects.link(ob_tread_016)
col_collection_3.objects.link(ob_tread_015)
col_collection_3.objects.link(ob_tread_014)
col_collection_3.objects.link(ob_tread_013)
col_collection_3.objects.link(ob_tread_012)
col_collection_3.objects.link(ob_tread_011)
col_collection_3.objects.link(ob_tread_010)
col_collection_3.objects.link(ob_tread_009)
col_collection_3.objects.link(ob_tread_008)
col_collection_3.objects.link(ob_tread_007)
col_collection_3.objects.link(ob_tread_006)
col_collection_3.objects.link(ob_tread_005)
col_collection_3.objects.link(ob_tread_004)
col_collection_3.objects.link(ob_tread_003)
col_collection_3.objects.link(ob_tread_002)
col_collection_3.objects.link(ob_tread_001)
col_collection_3.objects.link(ob_tread)

# ---- scene / render settings (as saved in the file)
scene.frame_start = 1; scene.frame_end = 64; scene.frame_set(1)
scene.render.engine = 'CYCLES'
scene.render.resolution_percentage = 25
scene.render.dither_intensity = 0.0
scene.cycles.use_denoising = False
scene.cycles.samples = 200
scene.cycles.sampling_pattern = 'TABULATED_SOBOL'
scene.cycles.light_sampling_threshold = 0.0
scene.cycles.use_adaptive_sampling = False
scene.cycles.use_light_tree = False
scene.cycles.caustics_reflective = False
scene.cycles.caustics_refractive = False
scene.cycles.blur_glossy = 0.0
scene.cycles.max_bounces = 8
scene.cycles.diffuse_bounces = 1
scene.cycles.transmission_bounces = 8
scene.cycles.volume_bounces = 2
scene.cycles.pixel_filter_type = 'GAUSSIAN'
scene.cycles.sample_clamp_direct = 1.0
scene.cycles.sample_clamp_indirect = 1.0
scene.cycles.debug_bvh_type = 'STATIC_BVH'
scene.view_settings.view_transform = 'Standard'
bpy.context.view_layer.update()

# ---- added for rendering (the .blend has no active camera): camera
cam_auto = bpy.data.cameras.new('AutoCamera')
cam_auto.lens = 50.0
cam_auto.sensor_width = 36.0
cam_auto.clip_end = 1000.0
ob_auto_camera = bpy.data.objects.new('AutoCamera', cam_auto)
scene.collection.objects.link(ob_auto_camera)
ob_auto_camera.location = (7.02127, -8.93552, 7.18205)
ob_auto_camera.rotation_euler = (1.09748, -7.21219e-08, 0.694738)
scene.camera = ob_auto_camera
bpy.context.view_layer.update()
